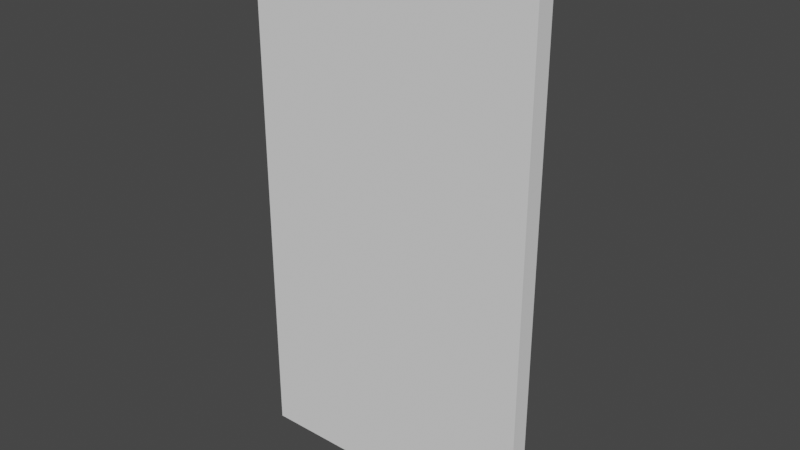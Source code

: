 # Source: CABINET_RIGHT_DOOR.blend  (saved by Blender 2.80.75; exported with 4.5.12 LTS)
import bpy
from mathutils import Matrix  # noqa: F401  (used for matrix-valued properties, if any)

bpy.ops.wm.read_factory_settings(use_empty=True)
scene = bpy.context.scene
scene.name = 'Scene'

# ---- collections
col_collection = bpy.data.collections.new('Collection'); scene.collection.children.link(col_collection)

# ---- world
world_world = bpy.data.worlds.new('World'); scene.world = world_world
world_world.use_nodes = True; world_world.node_tree.nodes.clear()
_N = world_world.node_tree.nodes; _L = world_world.node_tree.links
n0 = _N.new('ShaderNodeOutputWorld'); n0.name = 'World Output'; n0.location = (300, 300)
n1 = _N.new('ShaderNodeBackground'); n1.name = 'Background'; n1.location = (10, 300)
n1.inputs[0].default_value = (0.05088, 0.05088, 0.05088, 1.0)
_L.new(n1.outputs[0], n0.inputs[0])
n0.is_active_output = True
world_world.color = (0.05088, 0.05088, 0.05088)
world_world.use_sun_shadow = False
world_world.sun_shadow_jitter_overblur = 0.0

# ---- meshes
me_cube = bpy.data.meshes.new('Cube')
me_cube.from_pydata([(-1.0, -1.0, -1.0), (-1.0, -1.0, 1.0), (-1.0, 1.0, -1.0), (-1.0, 1.0, 1.0), (1.0, -1.0, -1.0), (1.0, -1.0, 1.0), (1.0, 1.0, -1.0), (1.0, 1.0, 1.0), (0.3107, -1.0, 0.1812), (0.3165, -1.0, 0.2134), (0.3338, -1.0, 0.2443), (0.3617, -1.0, 0.2728), (0.3994, -1.0, 0.2978), (0.4452, -1.0, 0.3184), (0.4976, -1.0, 0.3336), (0.5543, -1.0, 0.343), (0.6134, -1.0, 0.3462), (0.6724, -1.0, 0.343), (0.7292, -1.0, 0.3336), (0.7815, -1.0, 0.3184), (0.8274, -1.0, 0.2978), (0.865, -1.0, 0.2728), (0.893, -1.0, 0.2443), (0.9102, -1.0, 0.2134), (0.9161, -1.0, 0.1812), (0.9102, -1.0, 0.149), (0.893, -1.0, 0.118), (0.865, -1.0, 0.08951), (0.8274, -1.0, 0.06451), (0.7815, -1.0, 0.04399), (0.7292, -1.0, 0.02875), (0.6724, -1.0, 0.01936), (0.6134, -1.0, 0.01619), (0.5543, -1.0, 0.01936), (0.4976, -1.0, 0.02875), (0.4452, -1.0, 0.04399), (0.3994, -1.0, 0.06451), (0.3617, -1.0, 0.08951), (0.3338, -1.0, 0.118), (0.3165, -1.0, 0.149), (0.2522, -1.0, 0.1812), (0.2592, -1.0, 0.2196), (0.2797, -1.0, 0.2565), (0.3131, -1.0, 0.2906), (0.358, -1.0, 0.3204), (0.4127, -1.0, 0.3449), (0.4752, -1.0, 0.3631), (0.5429, -1.0, 0.3743), (0.6134, -1.0, 0.378), (0.6838, -1.0, 0.3743), (0.7516, -1.0, 0.3631), (0.814, -1.0, 0.3449), (0.8688, -1.0, 0.3204), (0.9137, -1.0, 0.2906), (0.947, -1.0, 0.2565), (0.9676, -1.0, 0.2196), (0.9745, -1.0, 0.1812), (0.9676, -1.0, 0.1428), (0.947, -1.0, 0.1058), (0.9137, -1.0, 0.0718), (0.8688, -1.0, 0.04197), (0.814, -1.0, 0.01749), (0.7516, -1.0, -0.0007051), (0.6838, -1.0, -0.01191), (0.6134, -1.0, -0.01569), (0.5429, -1.0, -0.01191), (0.4752, -1.0, -0.0007052), (0.4127, -1.0, 0.01749), (0.358, -1.0, 0.04197), (0.3131, -1.0, 0.0718), (0.2797, -1.0, 0.1058), (0.2592, -1.0, 0.1428), (0.3107, -1.0, 0.1812), (0.3165, -1.0, 0.2134), (0.3338, -1.0, 0.2443), (0.3617, -1.0, 0.2728), (0.3994, -1.0, 0.2978), (0.4452, -1.0, 0.3184), (0.4976, -1.0, 0.3336), (0.5543, -1.0, 0.343), (0.6134, -1.0, 0.3462), (0.6724, -1.0, 0.343), (0.7292, -1.0, 0.3336), (0.7815, -1.0, 0.3184), (0.8274, -1.0, 0.2978), (0.865, -1.0, 0.2728), (0.893, -1.0, 0.2443), (0.9102, -1.0, 0.2134), (0.9161, -1.0, 0.1812), (0.9102, -1.0, 0.149), (0.893, -1.0, 0.118), (0.865, -1.0, 0.08951), (0.8274, -1.0, 0.06451), (0.7815, -1.0, 0.04399), (0.7292, -1.0, 0.02875), (0.6724, -1.0, 0.01936), (0.6134, -1.0, 0.01619), (0.5543, -1.0, 0.01936), (0.4976, -1.0, 0.02875), (0.4452, -1.0, 0.04399), (0.3994, -1.0, 0.06451), (0.3617, -1.0, 0.08951), (0.3338, -1.0, 0.118), (0.3165, -1.0, 0.149), (0.2192, 1.0, -1.0), (0.2192, 1.0, 1.0), (0.2192, -1.0, -1.0), (0.2192, -1.0, 1.0), (-1.0, -1.0, 0.4021), (-1.0, 1.0, 0.4021), (1.0, 1.0, 0.4021), (1.0, -1.0, 0.4021), (0.2192, -1.0, 0.4021), (0.2192, 1.0, 0.4021), (-1.0, 1.0, -0.04151), (1.0, 1.0, -0.04151), (1.0, -1.0, -0.04151), (0.2192, -1.0, -0.04151), (0.2192, 1.0, -0.04151), (-1.0, -1.0, -0.04151), (0.3165, -0.2567, 0.2134), (0.3107, -0.2567, 0.1812), (0.3338, -0.2567, 0.2443), (0.3617, -0.2567, 0.2728), (0.3994, -0.2567, 0.2978), (0.4452, -0.2567, 0.3184), (0.4976, -0.2567, 0.3336), (0.5543, -0.2567, 0.343), (0.6134, -0.2567, 0.3462), (0.6724, -0.2567, 0.343), (0.7292, -0.2567, 0.3336), (0.7815, -0.2567, 0.3184), (0.8274, -0.2567, 0.2978), (0.865, -0.2567, 0.2728), (0.893, -0.2567, 0.2443), (0.9102, -0.2567, 0.2134), (0.9161, -0.2567, 0.1812), (0.9102, -0.2567, 0.149), (0.893, -0.2567, 0.118), (0.865, -0.2567, 0.08951), (0.8274, -0.2567, 0.06451), (0.7815, -0.2567, 0.04399), (0.7292, -0.2567, 0.02875), (0.6724, -0.2567, 0.01936), (0.6134, -0.2567, 0.01619), (0.5543, -0.2567, 0.01936), (0.4976, -0.2567, 0.02875), (0.4452, -0.2567, 0.04399), (0.3994, -0.2567, 0.06451), (0.3617, -0.2567, 0.08951), (0.3338, -0.2567, 0.118), (0.3165, -0.2567, 0.149), (0.3423, 0.2589, 0.1603), (0.3271, 0.2387, 0.172), (0.3216, 0.2313, 0.1881), (0.3271, 0.2387, 0.2042), (0.3423, 0.2589, 0.216), (0.363, 0.2866, 0.2203), (0.3836, 0.3143, 0.216), (0.3988, 0.3345, 0.2042), (0.4043, 0.342, 0.1881), (0.3988, 0.3345, 0.172), (0.3836, 0.3143, 0.1603), (0.363, 0.2866, 0.1559), (0.3494, -1.656, 0.1603), (0.3362, -1.827, 0.172), (0.3313, -1.889, 0.1881), (0.3362, -1.827, 0.2042), (0.3494, -1.656, 0.216), (0.3674, -1.424, 0.2203), (0.3854, -1.191, 0.216), (0.3986, -1.021, 0.2042), (0.4034, -0.9587, 0.1881), (0.3986, -1.021, 0.172), (0.3854, -1.191, 0.1603), (0.3674, -1.424, 0.1559), (0.4355, -3.023, 0.1603), (0.4311, -3.353, 0.172), (0.4294, -3.474, 0.1881), (0.4311, -3.353, 0.2042), (0.4355, -3.023, 0.216), (0.4416, -2.573, 0.2203), (0.4477, -2.122, 0.216), (0.4522, -1.793, 0.2042), (0.4538, -1.672, 0.1881), (0.4522, -1.793, 0.172), (0.4477, -2.122, 0.1603), (0.4416, -2.573, 0.1559), (0.788, -3.021, 0.1603), (0.7927, -3.349, 0.172), (0.7945, -3.469, 0.1881), (0.7927, -3.349, 0.2042), (0.788, -3.021, 0.216), (0.7816, -2.573, 0.2203), (0.7752, -2.125, 0.216), (0.7705, -1.797, 0.2042), (0.7687, -1.677, 0.1881), (0.7705, -1.797, 0.172), (0.7752, -2.125, 0.1603), (0.7816, -2.573, 0.1559), (0.876, -1.526, 0.1603), (0.8894, -1.686, 0.172), (0.8944, -1.744, 0.1881), (0.8894, -1.686, 0.2042), (0.876, -1.526, 0.216), (0.8576, -1.308, 0.2203), (0.8393, -1.09, 0.216), (0.8258, -0.9304, 0.2042), (0.8209, -0.8719, 0.1881), (0.8258, -0.9304, 0.172), (0.8393, -1.09, 0.1603), (0.8576, -1.308, 0.1559), (0.88, 0.2908, 0.1603), (0.8951, 0.2829, 0.172), (0.9007, 0.28, 0.1881), (0.8951, 0.2829, 0.2042), (0.88, 0.2908, 0.216), (0.8592, 0.3016, 0.2203), (0.8385, 0.3124, 0.216), (0.8234, 0.3203, 0.2042), (0.8178, 0.3232, 0.1881), (0.8234, 0.3203, 0.172), (0.8385, 0.3124, 0.1603), (0.8592, 0.3016, 0.1559)], [], [(108, 1, 3, 109), (113, 105, 7, 110), (110, 7, 5, 111), (112, 107, 1, 108), (104, 6, 4, 106), (105, 3, 1, 107), (29, 61, 60, 28), (16, 48, 47, 15), (30, 62, 61, 29), (17, 49, 48, 16), (31, 63, 62, 30), (18, 50, 49, 17), (32, 64, 63, 31), (19, 51, 50, 18), (33, 65, 64, 32), (20, 52, 51, 19), (34, 66, 65, 33), (21, 53, 52, 20), (35, 67, 66, 34), (22, 54, 53, 21), (9, 41, 40, 8), (36, 68, 67, 35), (23, 55, 54, 22), (10, 42, 41, 9), (37, 69, 68, 36), (24, 56, 55, 23), (11, 43, 42, 10), (38, 70, 69, 37), (25, 57, 56, 24), (12, 44, 43, 11), (39, 71, 70, 38), (26, 58, 57, 25), (13, 45, 44, 12), (8, 40, 71, 39), (27, 59, 58, 26), (14, 46, 45, 13), (28, 60, 59, 27), (15, 47, 46, 14), (28, 29, 93, 92), (15, 16, 80, 79), (29, 30, 94, 93), (16, 17, 81, 80), (30, 31, 95, 94), (17, 18, 82, 81), (31, 32, 96, 95), (18, 19, 83, 82), (32, 33, 97, 96), (19, 20, 84, 83), (33, 34, 98, 97), (20, 21, 85, 84), (34, 35, 99, 98), (21, 22, 86, 85), (8, 9, 73, 72), (35, 36, 100, 99), (22, 23, 87, 86), (9, 10, 74, 73), (36, 37, 101, 100), (23, 24, 88, 87), (10, 11, 75, 74), (37, 38, 102, 101), (24, 25, 89, 88), (11, 12, 76, 75), (38, 39, 103, 102), (25, 26, 90, 89), (12, 13, 77, 76), (39, 8, 72, 103), (26, 27, 91, 90), (13, 14, 78, 77), (27, 28, 92, 91), (14, 15, 79, 78), (7, 105, 107, 5), (2, 104, 106, 0), (111, 5, 107, 112), (109, 3, 105, 113), (114, 109, 113, 118), (117, 112, 108, 119), (115, 110, 111, 116), (118, 113, 110, 115), (119, 108, 109, 114), (0, 119, 114, 2), (104, 118, 115, 6), (6, 115, 116, 4), (106, 117, 119, 0), (4, 116, 117, 106), (2, 114, 118, 104), (45, 46, 47, 48, 49, 50, 51, 52, 111, 112, 44), (40, 41, 42, 43, 44, 112, 117, 68, 69, 70, 71), (53, 54, 55, 56, 57, 58, 59, 60, 61, 62, 116, 111, 52), (63, 64, 65, 66, 67, 68, 117, 116, 62), (95, 143, 144, 96), (120, 121, 151, 150, 149, 148, 147, 146, 145, 144, 143, 142, 141, 140, 139, 138, 137, 136, 135, 134, 133, 132, 131, 130, 129, 128, 127, 126, 125, 124, 123, 122), (82, 130, 131, 83), (96, 144, 145, 97), (83, 131, 132, 84), (97, 145, 146, 98), (84, 132, 133, 85), (98, 146, 147, 99), (85, 133, 134, 86), (72, 121, 120, 73), (99, 147, 148, 100), (86, 134, 135, 87), (73, 120, 122, 74), (100, 148, 149, 101), (87, 135, 136, 88), (74, 122, 123, 75), (101, 149, 150, 102), (88, 136, 137, 89), (75, 123, 124, 76), (102, 150, 151, 103), (89, 137, 138, 90), (76, 124, 125, 77), (103, 151, 121, 72), (90, 138, 139, 91), (77, 125, 126, 78), (91, 139, 140, 92), (78, 126, 127, 79), (92, 140, 141, 93), (79, 127, 128, 80), (93, 141, 142, 94), (80, 128, 129, 81), (94, 142, 143, 95), (81, 129, 130, 82), (152, 163, 175, 164), (153, 152, 164, 165), (154, 153, 165, 166), (155, 154, 166, 167), (156, 155, 167, 168), (157, 156, 168, 169), (158, 157, 169, 170), (159, 158, 170, 171), (160, 159, 171, 172), (161, 160, 172, 173), (162, 161, 173, 174), (163, 162, 174, 175), (164, 175, 187, 176), (165, 164, 176, 177), (166, 165, 177, 178), (167, 166, 178, 179), (168, 167, 179, 180), (169, 168, 180, 181), (170, 169, 181, 182), (171, 170, 182, 183), (172, 171, 183, 184), (173, 172, 184, 185), (174, 173, 185, 186), (175, 174, 186, 187), (176, 187, 199, 188), (177, 176, 188, 189), (178, 177, 189, 190), (179, 178, 190, 191), (180, 179, 191, 192), (181, 180, 192, 193), (182, 181, 193, 194), (183, 182, 194, 195), (184, 183, 195, 196), (185, 184, 196, 197), (186, 185, 197, 198), (187, 186, 198, 199), (188, 199, 211, 200), (189, 188, 200, 201), (190, 189, 201, 202), (191, 190, 202, 203), (192, 191, 203, 204), (193, 192, 204, 205), (194, 193, 205, 206), (195, 194, 206, 207), (196, 195, 207, 208), (197, 196, 208, 209), (198, 197, 209, 210), (199, 198, 210, 211), (200, 211, 223, 212), (201, 200, 212, 213), (202, 201, 213, 214), (203, 202, 214, 215), (204, 203, 215, 216), (205, 204, 216, 217), (206, 205, 217, 218), (207, 206, 218, 219), (208, 207, 219, 220), (209, 208, 220, 221), (210, 209, 221, 222), (211, 210, 222, 223)])
me_cube.polygons.foreach_set('use_smooth', [0, 0, 0, 0, 0, 0, 0, 0, 0, 0, 0, 0, 0, 0, 0, 0, 0, 0, 0, 0, 0, 0, 0, 0, 0, 0, 0, 0, 0, 0, 0, 0, 0, 0, 0, 0, 0, 0, 0, 0, 0, 0, 0, 0, 0, 0, 0, 0, 0, 0, 0, 0, 0, 0, 0, 0, 0, 0, 0, 0, 0, 0, 0, 0, 0, 0, 0, 0, 0, 0, 0, 0, 0, 0, 0, 0, 0, 0, 0, 0, 0, 0, 0, 0, 0, 0, 0, 0, 0, 0, 0, 0, 0, 0, 0, 0, 0, 0, 0, 0, 0, 0, 0, 0, 0, 0, 0, 0, 0, 0, 0, 0, 0, 0, 0, 0, 0, 0, 0, 0, 0, 0, 1, 1, 1, 1, 1, 1, 1, 1, 1, 1, 1, 1, 1, 1, 1, 1, 1, 1, 1, 1, 1, 1, 1, 1, 1, 1, 1, 1, 1, 1, 1, 1, 1, 1, 1, 1, 1, 1, 1, 1, 1, 1, 1, 1, 1, 1, 1, 1, 1, 1, 1, 1, 1, 1, 1, 1, 1, 1, 1, 1])
_uv = me_cube.uv_layers.new(name='UVMap')
_uv.uv.foreach_set('vector', [0.5503, 0.0, 0.625, 0.0, 0.625, 0.25, 0.5503, 0.25, 0.5503, 0.4024, 0.625, 0.4024, 0.625, 0.5, 0.5503, 0.5, 0.5503, 0.5, 0.625, 0.5, 0.625, 0.75, 0.5503, 0.75, 0.5503, 0.8476, 0.625, 0.8476, 0.625, 1.0, 0.5503, 1.0, 0.2774, 0.5, 0.375, 0.5, 0.375, 0.75, 0.2774, 0.75, 0.7226, 0.5, 0.875, 0.5, 0.875, 0.75, 0.7226, 0.75, 0.0, 0.0, 0.0, 0.0, 0.0, 0.0, 0.0, 0.0, 0.0, 0.0, 0.0, 0.0, 0.0, 0.0, 0.0, 0.0, 0.0, 0.0, 0.0, 0.0, 0.0, 0.0, 0.0, 0.0, 0.0, 0.0, 0.0, 0.0, 0.0, 0.0, 0.0, 0.0, 0.0, 0.0, 0.0, 0.0, 0.0, 0.0, 0.0, 0.0, 0.0, 0.0, 0.0, 0.0, 0.0, 0.0, 0.0, 0.0, 0.0, 0.0, 0.0, 0.0, 0.0, 0.0, 0.0, 0.0, 0.0, 0.0, 0.0, 0.0, 0.0, 0.0, 0.0, 0.0, 0.0, 0.0, 0.0, 0.0, 0.0, 0.0, 0.0, 0.0, 0.0, 0.0, 0.0, 0.0, 0.0, 0.0, 0.0, 0.0, 0.0, 0.0, 0.0, 0.0, 0.0, 0.0, 0.0, 0.0, 0.0, 0.0, 0.0, 0.0, 0.0, 0.0, 0.0, 0.0, 0.0, 0.0, 0.0, 0.0, 0.0, 0.0, 0.0, 0.0, 0.0, 0.0, 0.0, 0.0, 0.0, 0.0, 0.0, 0.0, 0.0, 0.0, 0.0, 0.0, 0.0, 0.0, 0.0, 0.0, 0.0, 0.0, 0.0, 0.0, 0.0, 0.0, 0.0, 0.0, 0.0, 0.0, 0.0, 0.0, 0.0, 0.0, 0.0, 0.0, 0.0, 0.0, 0.0, 0.0, 0.0, 0.0, 0.0, 0.0, 0.0, 0.0, 0.0, 0.0, 0.0, 0.0, 0.0, 0.0, 0.0, 0.0, 0.0, 0.0, 0.0, 0.0, 0.0, 0.0, 0.0, 0.0, 0.0, 0.0, 0.0, 0.0, 0.0, 0.0, 0.0, 0.0, 0.0, 0.0, 0.0, 0.0, 0.0, 0.0, 0.0, 0.0, 0.0, 0.0, 0.0, 0.0, 0.0, 0.0, 0.0, 0.0, 0.0, 0.0, 0.0, 0.0, 0.0, 0.0, 0.0, 0.0, 0.0, 0.0, 0.0, 0.0, 0.0, 0.0, 0.0, 0.0, 0.0, 0.0, 0.0, 0.0, 0.0, 0.0, 0.0, 0.0, 0.0, 0.0, 0.0, 0.0, 0.0, 0.0, 0.0, 0.0, 0.0, 0.0, 0.0, 0.0, 0.0, 0.0, 0.0, 0.0, 0.0, 0.0, 0.0, 0.0, 0.0, 0.0, 0.0, 0.0, 0.0, 0.0, 0.0, 0.0, 0.0, 0.0, 0.0, 0.0, 0.0, 0.0, 0.0, 0.0, 0.0, 0.0, 0.0, 0.0, 0.0, 0.0, 0.0, 0.0, 0.0, 0.0, 0.0, 0.0, 0.0, 0.0, 0.0, 0.0, 0.0, 0.0, 0.0, 0.0, 0.0, 0.0, 0.0, 0.0, 0.0, 0.0, 0.0, 0.0, 0.0, 0.0, 0.0, 0.0, 0.0, 0.0, 0.0, 0.0, 0.0, 0.0, 0.0, 0.0, 0.0, 0.0, 0.0, 0.0, 0.0, 0.0, 0.0, 0.0, 0.0, 0.0, 0.0, 0.0, 0.0, 0.0, 0.0, 0.0, 0.0, 0.0, 0.0, 0.0, 0.0, 0.0, 0.0, 0.0, 0.0, 0.0, 0.0, 0.0, 0.0, 0.0, 0.0, 0.0, 0.0, 0.0, 0.0, 0.0, 0.0, 0.0, 0.0, 0.0, 0.0, 0.0, 0.0, 0.0, 0.0, 0.0, 0.0, 0.0, 0.0, 0.0, 0.0, 0.0, 0.0, 0.0, 0.0, 0.0, 0.0, 0.0, 0.0, 0.0, 0.0, 0.0, 0.0, 0.0, 0.0, 0.0, 0.0, 0.0, 0.0, 0.0, 0.0, 0.0, 0.0, 0.0, 0.0, 0.0, 0.0, 0.0, 0.0, 0.0, 0.0, 0.0, 0.0, 0.0, 0.0, 0.0, 0.0, 0.0, 0.0, 0.0, 0.0, 0.0, 0.0, 0.0, 0.0, 0.0, 0.0, 0.0, 0.0, 0.0, 0.0, 0.0, 0.0, 0.0, 0.0, 0.0, 0.0, 0.0, 0.0, 0.0, 0.0, 0.0, 0.0, 0.0, 0.0, 0.0, 0.0, 0.0, 0.0, 0.0, 0.0, 0.0, 0.0, 0.0, 0.0, 0.0, 0.0, 0.0, 0.0, 0.0, 0.0, 0.0, 0.0, 0.0, 0.0, 0.0, 0.0, 0.0, 0.0, 0.0, 0.0, 0.0, 0.0, 0.0, 0.0, 0.0, 0.0, 0.0, 0.0, 0.0, 0.0, 0.0, 0.0, 0.0, 0.0, 0.0, 0.0, 0.0, 0.0, 0.0, 0.0, 0.0, 0.0, 0.0, 0.0, 0.0, 0.0, 0.0, 0.0, 0.0, 0.0, 0.0, 0.0, 0.0, 0.0, 0.0, 0.0, 0.0, 0.0, 0.0, 0.0, 0.0, 0.0, 0.0, 0.0, 0.0, 0.0, 0.0, 0.0, 0.0, 0.0, 0.0, 0.0, 0.0, 0.0, 0.0, 0.0, 0.0, 0.0, 0.0, 0.0, 0.0, 0.0, 0.0, 0.0, 0.0, 0.0, 0.0, 0.0, 0.0, 0.0, 0.0, 0.0, 0.0, 0.0, 0.0, 0.0, 0.0, 0.0, 0.0, 0.0, 0.0, 0.0, 0.0, 0.0, 0.0, 0.625, 0.5, 0.7226, 0.5, 0.7226, 0.75, 0.625, 0.75, 0.125, 0.5, 0.2774, 0.5, 0.2774, 0.75, 0.125, 0.75, 0.5503, 0.75, 0.625, 0.75, 0.625, 0.8476, 0.5503, 0.8476, 0.5503, 0.25, 0.625, 0.25, 0.625, 0.4024, 0.5503, 0.4024, 0.4948, 0.25, 0.5503, 0.25, 0.5503, 0.4024, 0.4948, 0.4024, 0.4948, 0.8476, 0.5503, 0.8476, 0.5503, 1.0, 0.4948, 1.0, 0.4948, 0.5, 0.5503, 0.5, 0.5503, 0.75, 0.4948, 0.75, 0.4948, 0.4024, 0.5503, 0.4024, 0.5503, 0.5, 0.4948, 0.5, 0.4948, 0.0, 0.5503, 0.0, 0.5503, 0.25, 0.4948, 0.25, 0.375, 0.0, 0.4948, 0.0, 0.4948, 0.25, 0.375, 0.25, 0.375, 0.4024, 0.4948, 0.4024, 0.4948, 0.5, 0.375, 0.5, 0.375, 0.5, 0.4948, 0.5, 0.4948, 0.75, 0.375, 0.75, 0.375, 0.8476, 0.4948, 0.8476, 0.4948, 1.0, 0.375, 1.0, 0.375, 0.75, 0.4948, 0.75, 0.4948, 0.8476, 0.375, 0.8476, 0.375, 0.25, 0.4948, 0.25, 0.4948, 0.4024, 0.375, 0.4024, 0.0, 0.0, 0.0, 0.0, 0.0, 0.0, 0.0, 0.0, 0.0, 0.0, 0.0, 0.0, 0.0, 0.0, 0.0, 0.0, 0.5503, 0.75, 0.5503, 0.8476, 0.0, 0.0, 0.0, 0.0, 0.0, 0.0, 0.0, 0.0, 0.0, 0.0, 0.0, 0.0, 0.5503, 0.8476, 0.4948, 0.8476, 0.0, 0.0, 0.0, 0.0, 0.0, 0.0, 0.0, 0.0, 0.0, 0.0, 0.0, 0.0, 0.0, 0.0, 0.0, 0.0, 0.0, 0.0, 0.0, 0.0, 0.0, 0.0, 0.0, 0.0, 0.0, 0.0, 0.0, 0.0, 0.4948, 0.75, 0.5503, 0.75, 0.0, 0.0, 0.0, 0.0, 0.0, 0.0, 0.0, 0.0, 0.0, 0.0, 0.0, 0.0, 0.0, 0.0, 0.4948, 0.8476, 0.4948, 0.75, 0.0, 0.0, 0.0, 0.0, 0.0, 0.0, 0.0, 0.0, 0.0, 0.0, 0.0, 0.0, 0.0, 0.0, 0.0, 0.0, 0.0, 0.0, 0.0, 0.0, 0.0, 0.0, 0.0, 0.0, 0.0, 0.0, 0.0, 0.0, 0.0, 0.0, 0.0, 0.0, 0.0, 0.0, 0.0, 0.0, 0.0, 0.0, 0.0, 0.0, 0.0, 0.0, 0.0, 0.0, 0.0, 0.0, 0.0, 0.0, 0.0, 0.0, 0.0, 0.0, 0.0, 0.0, 0.0, 0.0, 0.0, 0.0, 0.0, 0.0, 0.0, 0.0, 0.0, 0.0, 0.0, 0.0, 0.0, 0.0, 0.0, 0.0, 0.0, 0.0, 0.0, 0.0, 0.0, 0.0, 0.0, 0.0, 0.0, 0.0, 0.0, 0.0, 0.0, 0.0, 0.0, 0.0, 0.0, 0.0, 0.0, 0.0, 0.0, 0.0, 0.0, 0.0, 0.0, 0.0, 0.0, 0.0, 0.0, 0.0, 0.0, 0.0, 0.0, 0.0, 0.0, 0.0, 0.0, 0.0, 0.0, 0.0, 0.0, 0.0, 0.0, 0.0, 0.0, 0.0, 0.0, 0.0, 0.0, 0.0, 0.0, 0.0, 0.0, 0.0, 0.0, 0.0, 0.0, 0.0, 0.0, 0.0, 0.0, 0.0, 0.0, 0.0, 0.0, 0.0, 0.0, 0.0, 0.0, 0.0, 0.0, 0.0, 0.0, 0.0, 0.0, 0.0, 0.0, 0.0, 0.0, 0.0, 0.0, 0.0, 0.0, 0.0, 0.0, 0.0, 0.0, 0.0, 0.0, 0.0, 0.0, 0.0, 0.0, 0.0, 0.0, 0.0, 0.0, 0.0, 0.0, 0.0, 0.0, 0.0, 0.0, 0.0, 0.0, 0.0, 0.0, 0.0, 0.0, 0.0, 0.0, 0.0, 0.0, 0.0, 0.0, 0.0, 0.0, 0.0, 0.0, 0.0, 0.0, 0.0, 0.0, 0.0, 0.0, 0.0, 0.0, 0.0, 0.0, 0.0, 0.0, 0.0, 0.0, 0.0, 0.0, 0.0, 0.0, 0.0, 0.0, 0.0, 0.0, 0.0, 0.0, 0.0, 0.0, 0.0, 0.0, 0.0, 0.0, 0.0, 0.0, 0.0, 0.0, 0.0, 0.0, 0.0, 0.0, 0.0, 0.0, 0.0, 0.0, 0.0, 0.0, 0.0, 0.0, 0.0, 0.0, 0.0, 0.0, 0.0, 0.0, 0.0, 0.0, 0.0, 0.0, 0.0, 0.0, 0.0, 0.0, 0.0, 0.0, 0.0, 0.0, 0.0, 0.0, 0.0, 0.0, 0.0, 0.0, 0.0, 0.0, 0.0, 0.0, 0.0, 0.0, 0.0, 0.0, 0.0, 0.0, 0.0, 0.0, 0.0, 0.0, 0.0, 0.0, 0.0, 0.0, 0.0, 0.0, 0.0, 0.0, 0.0, 0.0, 0.0, 0.0, 0.0, 0.0, 0.0, 0.0, 0.0, 0.0, 0.0, 0.0, 0.0, 0.0, 0.0, 0.0, 0.0, 0.0, 0.0, 0.0, 0.0, 0.0, 0.0, 0.0, 0.0, 0.0, 0.0, 0.0, 0.0, 0.0, 0.0, 0.0, 0.0, 0.0, 0.0, 0.0, 0.0, 0.0, 0.0, 0.0, 0.0, 0.0, 1.0, 0.0, 0.9167, 0.2, 0.9167, 0.2, 1.0, 0.0, 0.08333, 0.0, 0.0, 0.2, 0.0, 0.2, 0.08333, 0.0, 0.1667, 0.0, 0.08333, 0.2, 0.08333, 0.2, 0.1667, 0.0, 0.25, 0.0, 0.1667, 0.2, 0.1667, 0.2, 0.25, 0.0, 0.3333, 0.0, 0.25, 0.2, 0.25, 0.2, 0.3333, 0.0, 0.4167, 0.0, 0.3333, 0.2, 0.3333, 0.2, 0.4167, 0.0, 0.5, 0.0, 0.4167, 0.2, 0.4167, 0.2, 0.5, 0.0, 0.5833, 0.0, 0.5, 0.2, 0.5, 0.2, 0.5833, 0.0, 0.6667, 0.0, 0.5833, 0.2, 0.5833, 0.2, 0.6667, 0.0, 0.75, 0.0, 0.6667, 0.2, 0.6667, 0.2, 0.75, 0.0, 0.8333, 0.0, 0.75, 0.2, 0.75, 0.2, 0.8333, 0.0, 0.9167, 0.0, 0.8333, 0.2, 0.8333, 0.2, 0.9167, 0.2, 1.0, 0.2, 0.9167, 0.4, 0.9167, 0.4, 1.0, 0.2, 0.08333, 0.2, 0.0, 0.4, 0.0, 0.4, 0.08333, 0.2, 0.1667, 0.2, 0.08333, 0.4, 0.08333, 0.4, 0.1667, 0.2, 0.25, 0.2, 0.1667, 0.4, 0.1667, 0.4, 0.25, 0.2, 0.3333, 0.2, 0.25, 0.4, 0.25, 0.4, 0.3333, 0.2, 0.4167, 0.2, 0.3333, 0.4, 0.3333, 0.4, 0.4167, 0.2, 0.5, 0.2, 0.4167, 0.4, 0.4167, 0.4, 0.5, 0.2, 0.5833, 0.2, 0.5, 0.4, 0.5, 0.4, 0.5833, 0.2, 0.6667, 0.2, 0.5833, 0.4, 0.5833, 0.4, 0.6667, 0.2, 0.75, 0.2, 0.6667, 0.4, 0.6667, 0.4, 0.75, 0.2, 0.8333, 0.2, 0.75, 0.4, 0.75, 0.4, 0.8333, 0.2, 0.9167, 0.2, 0.8333, 0.4, 0.8333, 0.4, 0.9167, 0.4, 1.0, 0.4, 0.9167, 0.6, 0.9167, 0.6, 1.0, 0.4, 0.08333, 0.4, 0.0, 0.6, 0.0, 0.6, 0.08333, 0.4, 0.1667, 0.4, 0.08333, 0.6, 0.08333, 0.6, 0.1667, 0.4, 0.25, 0.4, 0.1667, 0.6, 0.1667, 0.6, 0.25, 0.4, 0.3333, 0.4, 0.25, 0.6, 0.25, 0.6, 0.3333, 0.4, 0.4167, 0.4, 0.3333, 0.6, 0.3333, 0.6, 0.4167, 0.4, 0.5, 0.4, 0.4167, 0.6, 0.4167, 0.6, 0.5, 0.4, 0.5833, 0.4, 0.5, 0.6, 0.5, 0.6, 0.5833, 0.4, 0.6667, 0.4, 0.5833, 0.6, 0.5833, 0.6, 0.6667, 0.4, 0.75, 0.4, 0.6667, 0.6, 0.6667, 0.6, 0.75, 0.4, 0.8333, 0.4, 0.75, 0.6, 0.75, 0.6, 0.8333, 0.4, 0.9167, 0.4, 0.8333, 0.6, 0.8333, 0.6, 0.9167, 0.6, 1.0, 0.6, 0.9167, 0.8, 0.9167, 0.8, 1.0, 0.6, 0.08333, 0.6, 0.0, 0.8, 0.0, 0.8, 0.08333, 0.6, 0.1667, 0.6, 0.08333, 0.8, 0.08333, 0.8, 0.1667, 0.6, 0.25, 0.6, 0.1667, 0.8, 0.1667, 0.8, 0.25, 0.6, 0.3333, 0.6, 0.25, 0.8, 0.25, 0.8, 0.3333, 0.6, 0.4167, 0.6, 0.3333, 0.8, 0.3333, 0.8, 0.4167, 0.6, 0.5, 0.6, 0.4167, 0.8, 0.4167, 0.8, 0.5, 0.6, 0.5833, 0.6, 0.5, 0.8, 0.5, 0.8, 0.5833, 0.6, 0.6667, 0.6, 0.5833, 0.8, 0.5833, 0.8, 0.6667, 0.6, 0.75, 0.6, 0.6667, 0.8, 0.6667, 0.8, 0.75, 0.6, 0.8333, 0.6, 0.75, 0.8, 0.75, 0.8, 0.8333, 0.6, 0.9167, 0.6, 0.8333, 0.8, 0.8333, 0.8, 0.9167, 0.8, 1.0, 0.8, 0.9167, 1.0, 0.9167, 1.0, 1.0, 0.8, 0.08333, 0.8, 0.0, 1.0, 0.0, 1.0, 0.08333, 0.8, 0.1667, 0.8, 0.08333, 1.0, 0.08333, 1.0, 0.1667, 0.8, 0.25, 0.8, 0.1667, 1.0, 0.1667, 1.0, 0.25, 0.8, 0.3333, 0.8, 0.25, 1.0, 0.25, 1.0, 0.3333, 0.8, 0.4167, 0.8, 0.3333, 1.0, 0.3333, 1.0, 0.4167, 0.8, 0.5, 0.8, 0.4167, 1.0, 0.4167, 1.0, 0.5, 0.8, 0.5833, 0.8, 0.5, 1.0, 0.5, 1.0, 0.5833, 0.8, 0.6667, 0.8, 0.5833, 1.0, 0.5833, 1.0, 0.6667, 0.8, 0.75, 0.8, 0.6667, 1.0, 0.6667, 1.0, 0.75, 0.8, 0.8333, 0.8, 0.75, 1.0, 0.75, 1.0, 0.8333, 0.8, 0.9167, 0.8, 0.8333, 1.0, 0.8333, 1.0, 0.9167])
me_cube.use_remesh_fix_poles = True
me_cube.use_remesh_preserve_attributes = False
me_cube.use_mirror_x = True
me_cube.update()

# ---- objects
ob_cube = bpy.data.objects.new('Cube', me_cube)

# ---- transforms, parenting, visibility, modifiers, constraints
ob_cube.location = (0.275, 0.7115, 0.3095)
ob_cube.scale = (0.1745, -0.01093, 0.3202)
ob_cube.lineart.crease_threshold = 0.0
ob_cube.use_mesh_mirror_x = True

# ---- collection membership
col_collection.objects.link(ob_cube)

# ---- scene / render settings (as saved in the file)
scene.frame_start = 1; scene.frame_end = 250; scene.frame_set(1)
scene.render.engine = 'BLENDER_EEVEE_NEXT'
scene.cycles.samples = 128
scene.cycles.sampling_pattern = 'TABULATED_SOBOL'
scene.cycles.use_adaptive_sampling = False
scene.cycles.use_light_tree = False
scene.view_settings.view_transform = 'Filmic'
bpy.context.view_layer.update()

# ---- added for rendering (the .blend has no active camera and no usable light): camera, sun
cam_auto = bpy.data.cameras.new('AutoCamera')
cam_auto.lens = 50.0
cam_auto.sensor_width = 36.0
cam_auto.clip_end = 1000.0
ob_auto_camera = bpy.data.objects.new('AutoCamera', cam_auto)
scene.collection.objects.link(ob_auto_camera)
ob_auto_camera.location = (0.951263, -0.0865301, 0.850505)
ob_auto_camera.rotation_euler = (1.09748, -7.21219e-08, 0.694738)
scene.camera = ob_auto_camera
light_auto_sun = bpy.data.lights.new('AutoSun', 'SUN')
light_auto_sun.energy = 3.0
light_auto_sun.angle = 0.0523599
ob_auto_sun = bpy.data.objects.new('AutoSun', light_auto_sun)
scene.collection.objects.link(ob_auto_sun)
ob_auto_sun.rotation_euler = (0.872665, 0.174533, 0.523599)
bpy.context.view_layer.update()
